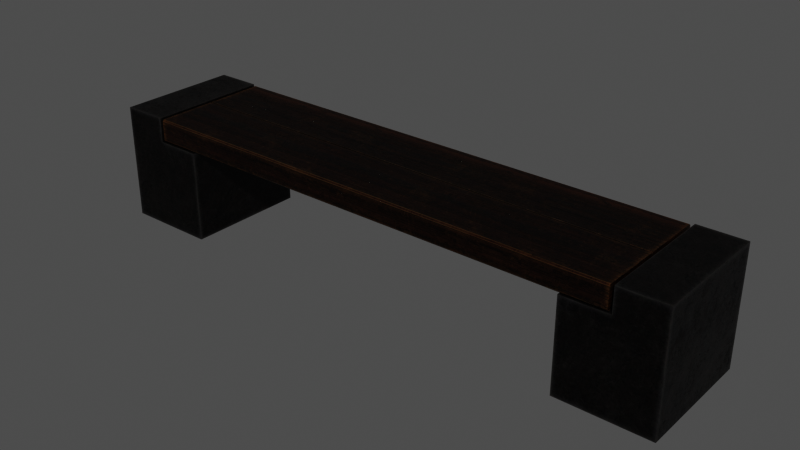 # Source: long_bench_2K_82a63f8b-2164-4010-9a61-a22e0cba56a0.blend  (saved by Blender 3.5.10; exported with 4.5.12 LTS)
import bpy
from mathutils import Matrix  # noqa: F401  (used for matrix-valued properties, if any)

bpy.ops.wm.read_factory_settings(use_empty=True)
scene = bpy.context.scene
scene.name = 'upload'

# ---- collections
col_long_bench = bpy.data.collections.new('Long bench'); scene.collection.children.link(col_long_bench)

# ---- images (referenced by path relative to the original .blend; pixels are not part of the script)
import os
ASSET_DIR = os.environ.get("B2B_ASSET_DIR", "")  # directory of the original .blend (textures are referenced by path, not embedded)
HERE = os.path.dirname(os.path.abspath(__file__))  # packed textures are extracted next to this script under _unpacked/

def load_image(name, relpath, width, height, colorspace="sRGB"):
    """Load a texture the original file referenced (path relative to the .blend, or extracted next to this script)."""
    p = next((c for c in (os.path.join(HERE, relpath), os.path.join(ASSET_DIR, relpath)) if relpath and os.path.exists(c)), "")
    if p:
        img = bpy.data.images.load(p, check_existing=True)
        img.name = name
    else:  # same state as the original file: an image datablock whose file is absent (Cycles renders it pink)
        img = bpy.data.images.new(name, width, height)
        img.source = "FILE"
        img.filepath = "//" + (relpath or name)
    img.colorspace_settings.name = colorspace
    return img
img_untitled = load_image('Untitled', '_unpacked/Untitled.fce696bc.png', 1024, 1024, 'sRGB')
img_bench_v01_material_001_height_jpg_001 = load_image('bench_v01_Material.001_Height.jpg.001', '_unpacked/bench_v01_Material.001_Height.19986a23.jpg', 2048, 2048, 'Non-Color')
img_bench_v01_material_001_basecolor_jpg_001 = load_image('bench_v01_Material.001_BaseColor.jpg.001', '_unpacked/bench_v01_Material.001_BaseColor.27cc38f1.jpg', 2048, 2048, 'sRGB')
img_bench_v01_material_001_metallic_jpg = load_image('bench_v01_Material.001_Metallic.jpg', '_unpacked/bench_v01_Material.001_Metallic.0eadf5b9.jpg', 2048, 2048, 'Non-Color')
img_bench_v01_material_001_roughness_jpg = load_image('bench_v01_Material.001_Roughness.jpg', '_unpacked/bench_v01_Material.001_Roughness.0929b95d.jpg', 2048, 2048, 'Non-Color')
img_bench_v01_material_001_normal_jpg = load_image('bench_v01_Material.001_Normal.jpg', '_unpacked/bench_v01_Material.001_Normal.410bdc5c.jpg', 2048, 2048, 'Non-Color')

# ---- materials (node trees are filled in below, after node groups)
mat_material_001 = bpy.data.materials.new('Material.001')
mat_material_001.use_transparent_shadow = False

# ---- material node trees
mat_material_001.use_nodes = True; mat_material_001.node_tree.nodes.clear()
_N = mat_material_001.node_tree.nodes; _L = mat_material_001.node_tree.links
n0 = _N.new('ShaderNodeOutputMaterial'); n0.name = 'Material Output'; n0.location = (300, 300)
n1 = _N.new('ShaderNodeTexImage'); n1.name = 'Image Texture.003'; n1.location = (400, -906)
n1.image = img_untitled
n2 = _N.new('ShaderNodeDisplacement'); n2.name = 'Displacement'; n2.location = (400, -547)
n2.inputs[2].default_value = 1.0
n3 = _N.new('ShaderNodeBsdfPrincipled'); n3.name = 'Principled BSDF'; n3.location = (10, 300)
n3.distribution = 'GGX'
n3.subsurface_method = 'RANDOM_WALK_SKIN'
n3.inputs[3].default_value = 1.45
n3.inputs[27].default_value = (0.0, 0.0, 0.0, 1.0)
n3.inputs[28].default_value = 1.0
n4 = _N.new('ShaderNodeTexImage'); n4.name = 'Image Texture'; n4.location = (84, -1149)
n4.label = 'Displacement'
n4.image = img_bench_v01_material_001_height_jpg_001
n5 = _N.new('ShaderNodeDisplacement'); n5.name = 'Displacement.001'; n5.location = (110, -400)
n5.inputs[2].default_value = 1.0
n6 = _N.new('ShaderNodeTexImage'); n6.name = 'Image Texture.001'; n6.location = (84, -29)
n6.label = 'Base Color'
n6.image = img_bench_v01_material_001_basecolor_jpg_001
n7 = _N.new('ShaderNodeTexImage'); n7.name = 'Image Texture.002'; n7.location = (84, -309)
n7.label = 'Metallic'
n7.image = img_bench_v01_material_001_metallic_jpg
n8 = _N.new('ShaderNodeTexImage'); n8.name = 'Image Texture.004'; n8.location = (84, -589)
n8.label = 'Roughness'
n8.image = img_bench_v01_material_001_roughness_jpg
n9 = _N.new('ShaderNodeTexImage'); n9.name = 'Image Texture.005'; n9.location = (84, -869)
n9.label = 'Normal'
n9.image = img_bench_v01_material_001_normal_jpg
n10 = _N.new('ShaderNodeNormalMap'); n10.name = 'Normal Map'; n10.location = (-240, -340)
n11 = _N.new('ShaderNodeMapping'); n11.name = 'Mapping'; n11.location = (229, -29)
n12 = _N.new('NodeReroute'); n12.name = 'Reroute'; n12.location = (34, -699)
n12.width = 16
n12.socket_idname = 'NodeSocketVector'
n13 = _N.new('ShaderNodeTexCoord'); n13.name = 'Texture Coordinate'; n13.location = (29, -29)
n14 = _N.new('NodeFrame'); n14.name = 'Frame'; n14.location = (-1269, 329)
n14.label = 'Mapping'
n14.width = 398
n15 = _N.new('NodeFrame'); n15.name = 'Frame.001'; n15.location = (-624, 529)
n15.label = 'Textures'
n15.width = 353
n4.parent = n15
n6.parent = n15
n7.parent = n15
n8.parent = n15
n9.parent = n15
n11.parent = n14
n12.parent = n15
n13.parent = n14
_L.new(n3.outputs[0], n0.inputs[0])
_L.new(n4.outputs[0], n5.inputs[0])
_L.new(n5.outputs[0], n0.inputs[2])
_L.new(n6.outputs[0], n3.inputs[0])
_L.new(n7.outputs[0], n3.inputs[1])
_L.new(n8.outputs[0], n3.inputs[2])
_L.new(n9.outputs[0], n10.inputs[1])
_L.new(n10.outputs[0], n3.inputs[5])
_L.new(n12.outputs[0], n6.inputs[0])
_L.new(n12.outputs[0], n7.inputs[0])
_L.new(n12.outputs[0], n8.inputs[0])
_L.new(n12.outputs[0], n9.inputs[0])
_L.new(n12.outputs[0], n4.inputs[0])
_L.new(n11.outputs[0], n12.inputs[0])
_L.new(n13.outputs[2], n11.inputs[0])
n0.is_active_output = True

# ---- meshes
me_cube_001 = bpy.data.meshes.new('Cube.001')
me_cube_001.from_pydata([(1.072, 0.01567, 0.4134), (1.072, 0.02237, 0.4067), (1.072, 0.02237, 0.5066), (1.072, 0.01567, 0.4999), (-1.074, 0.02237, 0.4067), (-1.074, 0.01567, 0.4134), (-1.074, 0.01567, 0.4999), (-1.074, 0.02237, 0.5066), (1.072, 0.55, 0.4067), (1.072, 0.5567, 0.4134), (1.072, 0.5567, 0.4999), (1.072, 0.55, 0.5066), (-1.074, 0.5567, 0.4134), (-1.074, 0.55, 0.4067), (-1.074, 0.55, 0.5066), (-1.074, 0.5567, 0.4999), (-1.074, 0.2815, 0.5066), (-1.074, 0.2909, 0.5066), (-1.074, 0.2862, 0.5019), (1.072, 0.2909, 0.5066), (1.072, 0.2815, 0.5066), (1.072, 0.2862, 0.5019), (-1.074, 0.2909, 0.4067), (-1.074, 0.2815, 0.4067), (-1.074, 0.2862, 0.4121), (1.072, 0.2815, 0.4067), (1.072, 0.2909, 0.4067), (1.072, 0.2862, 0.4121), (0.8876, 0.5567, 0.4019), (0.8876, 0.5567, 0.001917), (1.288, 0.5567, 0.4019), (1.288, 0.5567, 0.001917), (0.8876, 0.01567, 0.4019), (0.8876, 0.01567, 0.001917), (1.288, 0.01567, 0.4019), (1.288, 0.01567, 0.001917), (1.088, 0.01567, 0.001917), (1.088, 0.5567, 0.4019), (1.088, 0.01567, 0.4019), (1.088, 0.5567, 0.001917), (1.288, 0.5567, 0.5106), (1.288, 0.01567, 0.5106), (1.088, 0.5567, 0.5106), (1.088, 0.01567, 0.5106), (-0.8882, 0.01425, 0.4019), (-0.8882, 0.01425, 0.001917), (-1.288, 0.01425, 0.4019), (-1.288, 0.01425, 0.001917), (-0.8882, 0.5553, 0.4019), (-0.8882, 0.5553, 0.001917), (-1.288, 0.5553, 0.4019), (-1.288, 0.5553, 0.001917), (-1.088, 0.5553, 0.001917), (-1.088, 0.01425, 0.4019), (-1.088, 0.5553, 0.4019), (-1.088, 0.01425, 0.001917), (-1.288, 0.01425, 0.5106), (-1.288, 0.5553, 0.5106), (-1.088, 0.01425, 0.5106), (-1.088, 0.5553, 0.5106)], [], [(22, 13, 8, 26), (12, 15, 10, 9), (16, 7, 2, 20), (8, 11, 19, 26), (0, 3, 6, 5), (14, 17, 19, 11), (4, 1, 0, 5), (2, 7, 6, 3), (8, 13, 12, 9), (14, 11, 10, 15), (4, 23, 25, 1), (16, 20, 21, 18), (18, 21, 19, 17), (22, 26, 27, 24), (24, 27, 25, 23), (4, 7, 16, 23), (27, 21, 20, 25), (24, 18, 17, 22), (7, 4, 5, 6), (13, 14, 15, 12), (11, 8, 9, 10), (1, 2, 3, 0), (25, 20, 2, 1), (26, 19, 21, 27), (22, 17, 14, 13), (23, 16, 18, 24), (37, 38, 43, 42), (31, 30, 34, 35), (36, 38, 32, 33), (36, 39, 31, 35), (39, 37, 30, 31), (33, 32, 28, 29), (29, 28, 37, 39), (33, 29, 39, 36), (35, 34, 38, 36), (28, 32, 38, 37), (42, 43, 41, 40), (34, 30, 40, 41), (30, 37, 42, 40), (38, 34, 41, 43), (53, 54, 59, 58), (47, 46, 50, 51), (52, 54, 48, 49), (52, 55, 47, 51), (55, 53, 46, 47), (49, 48, 44, 45), (45, 44, 53, 55), (49, 45, 55, 52), (51, 50, 54, 52), (44, 48, 54, 53), (58, 59, 57, 56), (50, 46, 56, 57), (46, 53, 58, 56), (54, 50, 57, 59)])
_uv = me_cube_001.uv_layers.new(name='UVMap')
_uv.uv.foreach_set('vector', [0.9813, 0.02153, 0.9813, 0.1047, 0.2929, 0.1047, 0.2929, 0.02153, 0.9813, 0.1077, 0.9813, 0.1354, 0.2929, 0.1354, 0.2929, 0.1077, 0.9813, 0.2259, 0.9813, 0.309, 0.2929, 0.309, 0.2929, 0.2259, 0.8099, 0.4604, 0.8099, 0.4284, 0.893, 0.4284, 0.893, 0.4604, 0.2929, 0.3398, 0.2929, 0.312, 0.9813, 0.312, 0.9813, 0.3398, 0.9813, 0.1385, 0.9813, 0.2216, 0.2929, 0.2216, 0.2929, 0.1385, 0.9813, 0.3428, 0.2929, 0.3428, 0.2929, 0.3398, 0.9813, 0.3398, 0.2929, 0.309, 0.9813, 0.309, 0.9813, 0.312, 0.2929, 0.312, 0.2929, 0.1047, 0.9813, 0.1047, 0.9813, 0.1077, 0.2929, 0.1077, 0.9813, 0.1385, 0.2929, 0.1385, 0.2929, 0.1354, 0.9813, 0.1354, 0.9813, 0.3428, 0.9813, 0.4259, 0.2929, 0.4259, 0.2929, 0.3428, 0.9813, 0.2259, 0.2929, 0.2259, 0.2929, 0.2237, 0.9813, 0.2237, 0.9813, 0.2237, 0.2929, 0.2237, 0.2929, 0.2216, 0.9813, 0.2216, 0.9813, 0.02153, 0.2929, 0.02153, 0.2929, 0.01923, 0.9813, 0.01923, 0.9813, 0.4282, 0.2929, 0.4282, 0.2929, 0.4259, 0.9813, 0.4259, 0.8055, 0.4284, 0.8055, 0.4604, 0.7223, 0.4604, 0.7223, 0.4284, 0.8945, 0.4587, 0.8945, 0.4299, 0.896, 0.4284, 0.896, 0.4604, 0.7208, 0.4301, 0.7208, 0.4589, 0.7193, 0.4604, 0.7193, 0.4284, 0.8055, 0.4604, 0.8055, 0.4284, 0.8076, 0.4305, 0.8076, 0.4583, 0.6362, 0.4284, 0.6362, 0.4604, 0.6341, 0.4583, 0.6341, 0.4305, 0.8099, 0.4284, 0.8099, 0.4604, 0.8077, 0.4583, 0.8077, 0.4305, 0.9792, 0.4604, 0.9792, 0.4284, 0.9813, 0.4305, 0.9813, 0.4583, 0.896, 0.4604, 0.896, 0.4284, 0.9792, 0.4284, 0.9792, 0.4604, 0.893, 0.4604, 0.893, 0.4284, 0.8945, 0.4299, 0.8945, 0.4587, 0.7193, 0.4284, 0.7193, 0.4604, 0.6362, 0.4604, 0.6362, 0.4284, 0.7223, 0.4284, 0.7223, 0.4604, 0.7208, 0.4589, 0.7208, 0.4301, 0.4396, 0.5442, 0.2494, 0.5442, 0.2494, 0.5059, 0.4396, 0.506, 0.2214, 0.5308, 0.2214, 0.6714, 0.03117, 0.6714, 0.03117, 0.5308, 0.8845, 0.7989, 0.8845, 0.9395, 0.8142, 0.9395, 0.8142, 0.7989, 0.03117, 0.4605, 0.2214, 0.4605, 0.2214, 0.5308, 0.03117, 0.5308, 0.7183, 0.5886, 0.7183, 0.7292, 0.648, 0.7292, 0.648, 0.5886, 0.4342, 0.8296, 0.4342, 0.9703, 0.244, 0.9703, 0.244, 0.8296, 0.7887, 0.5886, 0.7887, 0.7292, 0.7183, 0.7292, 0.7183, 0.5886, 0.03117, 0.3901, 0.2214, 0.3901, 0.2214, 0.4605, 0.03117, 0.4605, 0.9548, 0.7989, 0.9548, 0.9395, 0.8845, 0.9395, 0.8845, 0.7989, 0.4396, 0.6145, 0.2494, 0.6145, 0.2494, 0.5442, 0.4396, 0.5442, 0.4396, 0.506, 0.2494, 0.5059, 0.2494, 0.4357, 0.4396, 0.4356, 0.03117, 0.6714, 0.2214, 0.6714, 0.2214, 0.7096, 0.03117, 0.7096, 0.648, 0.7292, 0.7183, 0.7292, 0.7183, 0.7674, 0.648, 0.7674, 0.8845, 0.9395, 0.9548, 0.9395, 0.9548, 0.9777, 0.8845, 0.9777, 0.4396, 0.7231, 0.2494, 0.723, 0.2494, 0.6848, 0.4396, 0.6849, 0.2172, 0.1796, 0.2172, 0.3202, 0.02694, 0.3202, 0.02694, 0.1796, 0.8873, 0.5883, 0.8873, 0.729, 0.8169, 0.729, 0.8169, 0.5883, 0.02694, 0.1092, 0.2172, 0.1092, 0.2172, 0.1796, 0.02694, 0.1796, 0.7107, 0.8004, 0.7107, 0.941, 0.6403, 0.941, 0.6403, 0.8004, 0.2222, 0.826, 0.2222, 0.9666, 0.03192, 0.9666, 0.03192, 0.826, 0.781, 0.8004, 0.781, 0.941, 0.7107, 0.941, 0.7107, 0.8004, 0.02694, 0.03893, 0.2172, 0.03893, 0.2172, 0.1092, 0.02694, 0.1092, 0.9576, 0.5883, 0.9576, 0.729, 0.8873, 0.729, 0.8873, 0.5883, 0.4396, 0.7934, 0.2494, 0.7934, 0.2494, 0.723, 0.4396, 0.7231, 0.4396, 0.6849, 0.2494, 0.6848, 0.2494, 0.6145, 0.4396, 0.6145, 0.02694, 0.3202, 0.2172, 0.3202, 0.2172, 0.3584, 0.02694, 0.3584, 0.6403, 0.941, 0.7107, 0.941, 0.7107, 0.9792, 0.6403, 0.9792, 0.8873, 0.729, 0.9576, 0.729, 0.9576, 0.7672, 0.8873, 0.7672])
me_cube_001.materials.append(mat_material_001)
me_cube_001.update()

# ---- objects
ob_long_bench = bpy.data.objects.new('Long bench', me_cube_001)

# ---- transforms, parenting, visibility, modifiers, constraints
ob_long_bench.location = (0.0, 0.0, 0.0)

# ---- collection membership
scene.collection.objects.link(ob_long_bench)
col_long_bench.objects.link(ob_long_bench)

# ---- scene / render settings (as saved in the file)
scene.frame_start = 1; scene.frame_end = 250; scene.frame_set(1)
scene.render.engine = 'BLENDER_EEVEE_NEXT'
scene.render.image_settings.exr_codec = 'NONE'
scene.render.simplify_subdivision_render = 0
scene.render.simplify_child_particles_render = 0.0
scene.cycles.sampling_pattern = 'TABULATED_SOBOL'
scene.eevee.use_shadows = False
scene.view_settings.view_transform = 'Raw'
bpy.context.view_layer.update()

# ---- added for rendering (the .blend has no active camera and no usable light): camera, sun + grey world if the file has none
cam_auto = bpy.data.cameras.new('AutoCamera')
cam_auto.lens = 50.0
cam_auto.sensor_width = 36.0
cam_auto.clip_end = 1000.0
ob_auto_camera = bpy.data.objects.new('AutoCamera', cam_auto)
scene.collection.objects.link(ob_auto_camera)
ob_auto_camera.location = (2.4803, -2.69122, 2.24072)
ob_auto_camera.rotation_euler = (1.09748, -7.21219e-08, 0.694738)
scene.camera = ob_auto_camera
light_auto_sun = bpy.data.lights.new('AutoSun', 'SUN')
light_auto_sun.energy = 3.0
light_auto_sun.angle = 0.0523599
ob_auto_sun = bpy.data.objects.new('AutoSun', light_auto_sun)
scene.collection.objects.link(ob_auto_sun)
ob_auto_sun.rotation_euler = (0.872665, 0.174533, 0.523599)
if scene.world is None:
    world_auto = bpy.data.worlds.new('AutoWorld')
    world_auto.color = (0.3, 0.3, 0.3)
    scene.world = world_auto
bpy.context.view_layer.update()
